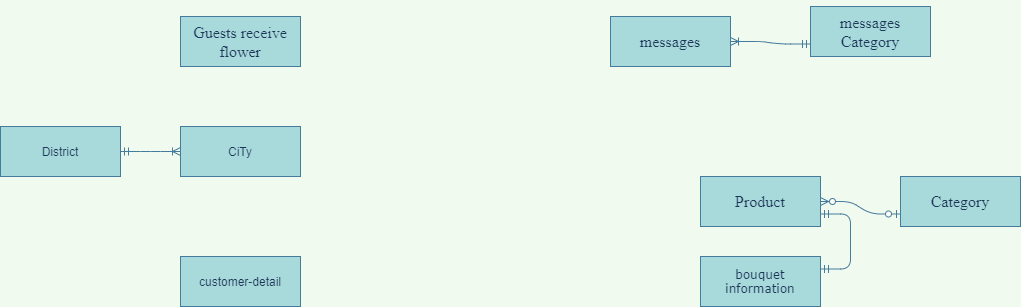

The diagram above was exported from draw.io. Its source (the exported page's mxGraphModel, read from the mxfile embedded in the PNG):
<mxGraphModel dx="2194" dy="834" grid="1" gridSize="10" guides="1" tooltips="1" connect="1" arrows="1" fold="1" page="1" pageScale="1" pageWidth="850" pageHeight="1100" background="#F1FAEE" math="0" shadow="0">
  <root>
    <mxCell id="0" />
    <mxCell id="1" parent="0" />
    <mxCell id="i2o-3k7WN3Kmbr3hyVa3-1" value="customer-detail" style="whiteSpace=wrap;html=1;align=center;rounded=0;sketch=0;fontColor=#1D3557;strokeColor=#457B9D;fillColor=#A8DADC;" vertex="1" parent="1">
      <mxGeometry x="50" y="290" width="120" height="50" as="geometry" />
    </mxCell>
    <mxCell id="i2o-3k7WN3Kmbr3hyVa3-3" value="&lt;p class=&quot;MsoNormal&quot;&gt;&lt;span style=&quot;font-family: &amp;#34;verdana&amp;#34; , sans-serif&quot;&gt;bouquet&lt;br/&gt;information&lt;/span&gt;&lt;/p&gt;" style="whiteSpace=wrap;html=1;align=center;rounded=0;sketch=0;fontColor=#1D3557;strokeColor=#457B9D;fillColor=#A8DADC;" vertex="1" parent="1">
      <mxGeometry x="570" y="290" width="120" height="50" as="geometry" />
    </mxCell>
    <mxCell id="i2o-3k7WN3Kmbr3hyVa3-4" value="&lt;p class=&quot;MsoNormal&quot;&gt;&lt;span style=&quot;font-size: 12.0pt ; font-family: &amp;#34;times new roman&amp;#34; , serif&quot;&gt;messages&lt;/span&gt;&lt;span style=&quot;font-family: &amp;#34;verdana&amp;#34; , sans-serif&quot;&gt;&lt;br&gt;&lt;/span&gt;&lt;/p&gt;" style="whiteSpace=wrap;html=1;align=center;rounded=0;sketch=0;fontColor=#1D3557;strokeColor=#457B9D;fillColor=#A8DADC;" vertex="1" parent="1">
      <mxGeometry x="480" y="50" width="120" height="50" as="geometry" />
    </mxCell>
    <mxCell id="i2o-3k7WN3Kmbr3hyVa3-5" value="&lt;p class=&quot;MsoNormal&quot;&gt;&lt;font face=&quot;times new roman, serif&quot;&gt;&lt;span style=&quot;font-size: 16px&quot;&gt;Guests receive flower&lt;/span&gt;&lt;/font&gt;&lt;/p&gt;" style="whiteSpace=wrap;html=1;align=center;rounded=0;sketch=0;fontColor=#1D3557;strokeColor=#457B9D;fillColor=#A8DADC;" vertex="1" parent="1">
      <mxGeometry x="50" y="50" width="120" height="50" as="geometry" />
    </mxCell>
    <mxCell id="i2o-3k7WN3Kmbr3hyVa3-6" value="&lt;p class=&quot;MsoNormal&quot;&gt;&lt;font face=&quot;times new roman, serif&quot;&gt;&lt;span style=&quot;font-size: 16px&quot;&gt;Category&lt;/span&gt;&lt;/font&gt;&lt;/p&gt;" style="whiteSpace=wrap;html=1;align=center;rounded=0;sketch=0;fontColor=#1D3557;strokeColor=#457B9D;fillColor=#A8DADC;" vertex="1" parent="1">
      <mxGeometry x="770" y="210" width="120" height="50" as="geometry" />
    </mxCell>
    <mxCell id="i2o-3k7WN3Kmbr3hyVa3-7" value="&lt;p class=&quot;MsoNormal&quot;&gt;&lt;font face=&quot;times new roman, serif&quot;&gt;&lt;span style=&quot;font-size: 16px&quot;&gt;Product&lt;/span&gt;&lt;/font&gt;&lt;/p&gt;" style="whiteSpace=wrap;html=1;align=center;rounded=0;sketch=0;fontColor=#1D3557;strokeColor=#457B9D;fillColor=#A8DADC;" vertex="1" parent="1">
      <mxGeometry x="570" y="210" width="120" height="50" as="geometry" />
    </mxCell>
    <mxCell id="i2o-3k7WN3Kmbr3hyVa3-8" value="" style="edgeStyle=entityRelationEdgeStyle;fontSize=12;html=1;endArrow=ERzeroToMany;startArrow=ERzeroToOne;fontColor=#1D3557;strokeColor=#457B9D;fillColor=#A8DADC;exitX=0;exitY=0.75;exitDx=0;exitDy=0;entryX=1;entryY=0.5;entryDx=0;entryDy=0;labelBackgroundColor=#F1FAEE;" edge="1" parent="1" source="i2o-3k7WN3Kmbr3hyVa3-6" target="i2o-3k7WN3Kmbr3hyVa3-7">
      <mxGeometry width="100" height="100" relative="1" as="geometry">
        <mxPoint x="700" y="360" as="sourcePoint" />
        <mxPoint x="570" y="235" as="targetPoint" />
      </mxGeometry>
    </mxCell>
    <mxCell id="i2o-3k7WN3Kmbr3hyVa3-10" value="" style="edgeStyle=entityRelationEdgeStyle;fontSize=12;html=1;endArrow=ERmandOne;startArrow=ERmandOne;fontColor=#1D3557;fillColor=#A8DADC;rounded=1;entryX=1;entryY=0.75;entryDx=0;entryDy=0;exitX=1;exitY=0.25;exitDx=0;exitDy=0;labelBackgroundColor=#F1FAEE;strokeColor=#457B9D;" edge="1" parent="1" source="i2o-3k7WN3Kmbr3hyVa3-3" target="i2o-3k7WN3Kmbr3hyVa3-7">
      <mxGeometry width="100" height="100" relative="1" as="geometry">
        <mxPoint x="730" y="330" as="sourcePoint" />
        <mxPoint x="630" y="260" as="targetPoint" />
      </mxGeometry>
    </mxCell>
    <mxCell id="i2o-3k7WN3Kmbr3hyVa3-14" value="&lt;p class=&quot;MsoNormal&quot;&gt;&lt;span style=&quot;font-size: 12.0pt ; font-family: &amp;#34;times new roman&amp;#34; , serif&quot;&gt;messages Category&lt;/span&gt;&lt;span style=&quot;font-family: &amp;#34;verdana&amp;#34; , sans-serif&quot;&gt;&lt;br&gt;&lt;/span&gt;&lt;/p&gt;" style="whiteSpace=wrap;html=1;align=center;rounded=0;sketch=0;fontColor=#1D3557;strokeColor=#457B9D;fillColor=#A8DADC;" vertex="1" parent="1">
      <mxGeometry x="680" y="40" width="120" height="50" as="geometry" />
    </mxCell>
    <mxCell id="i2o-3k7WN3Kmbr3hyVa3-15" value="" style="edgeStyle=entityRelationEdgeStyle;fontSize=12;html=1;endArrow=ERoneToMany;startArrow=ERmandOne;fontColor=#1D3557;strokeColor=#457B9D;fillColor=#A8DADC;entryX=1;entryY=0.5;entryDx=0;entryDy=0;exitX=0;exitY=0.75;exitDx=0;exitDy=0;labelBackgroundColor=#F1FAEE;" edge="1" parent="1" source="i2o-3k7WN3Kmbr3hyVa3-14" target="i2o-3k7WN3Kmbr3hyVa3-4">
      <mxGeometry width="100" height="100" relative="1" as="geometry">
        <mxPoint x="650" y="120" as="sourcePoint" />
        <mxPoint x="470" y="200" as="targetPoint" />
      </mxGeometry>
    </mxCell>
    <mxCell id="i2o-3k7WN3Kmbr3hyVa3-17" value="District" style="whiteSpace=wrap;html=1;align=center;rounded=0;sketch=0;fontColor=#1D3557;strokeColor=#457B9D;fillColor=#A8DADC;" vertex="1" parent="1">
      <mxGeometry x="-130" y="160" width="120" height="50" as="geometry" />
    </mxCell>
    <mxCell id="i2o-3k7WN3Kmbr3hyVa3-18" value="CiTy" style="whiteSpace=wrap;html=1;align=center;rounded=0;sketch=0;fontColor=#1D3557;strokeColor=#457B9D;fillColor=#A8DADC;" vertex="1" parent="1">
      <mxGeometry x="50" y="160" width="120" height="50" as="geometry" />
    </mxCell>
    <mxCell id="i2o-3k7WN3Kmbr3hyVa3-19" value="" style="edgeStyle=entityRelationEdgeStyle;fontSize=12;html=1;endArrow=ERoneToMany;startArrow=ERmandOne;fontColor=#1D3557;strokeColor=#457B9D;fillColor=#A8DADC;labelBackgroundColor=#F1FAEE;entryX=0;entryY=0.5;entryDx=0;entryDy=0;exitX=1;exitY=0.5;exitDx=0;exitDy=0;" edge="1" parent="1" source="i2o-3k7WN3Kmbr3hyVa3-17" target="i2o-3k7WN3Kmbr3hyVa3-18">
      <mxGeometry width="100" height="100" relative="1" as="geometry">
        <mxPoint x="660" y="110" as="sourcePoint" />
        <mxPoint x="610" y="100" as="targetPoint" />
      </mxGeometry>
    </mxCell>
  </root>
</mxGraphModel>